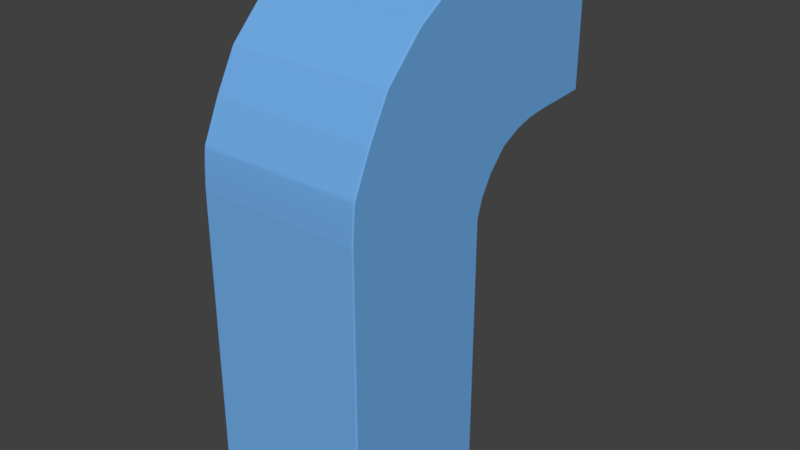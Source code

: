 # Source: lap_mark.blend  (saved by Blender 2.78.0; exported with 4.5.12 LTS)
import bpy
from mathutils import Matrix  # noqa: F401  (used for matrix-valued properties, if any)

bpy.ops.wm.read_factory_settings(use_empty=True)
scene = bpy.context.scene
scene.name = 'Scene'

# ---- collections
col_collection_1 = bpy.data.collections.new('Collection 1'); scene.collection.children.link(col_collection_1)

# ---- materials (node trees are filled in below, after node groups)
mat_material_001 = bpy.data.materials.new('Material.001')
mat_material_001.alpha_threshold = 0.0
mat_material_001.use_transparent_shadow = False
mat_material_001.diffuse_color = (0.1634, 0.416, 0.8, 1.0)
mat_material_001.roughness = 0.5

# ---- material node trees

# ---- world
world_world = bpy.data.worlds.new('World'); scene.world = world_world
world_world.color = (0.05088, 0.05088, 0.05088)
world_world.use_sun_shadow = False
world_world.sun_shadow_jitter_overblur = 0.0
world_world.cycles.sampling_method = 'MANUAL'

# ---- meshes
me_cube_001 = bpy.data.meshes.new('Cube.001')
me_cube_001.from_pydata([(-1.29, -1.0, -1.083), (-1.29, 0.9607, 6.238), (-1.29, 1.273, -1.083), (-1.29, 3.374, 6.238), (1.05, -1.0, -1.083), (1.05, 0.9607, 6.238), (1.05, 1.273, -1.083), (1.05, 3.374, 6.238), (-1.29, -1.0, 3.007), (-1.29, 1.273, 3.007), (1.05, 1.273, 3.007), (1.05, -1.0, 3.007), (-1.29, -0.952, 4.079), (-1.29, 3.374, 4.079), (1.05, 3.374, 4.079), (1.05, -0.952, 4.079), (-1.29, 1.516, 3.532), (1.05, 1.516, 3.532), (1.05, -1.0, 3.532), (-1.29, -1.0, 3.532), (-1.29, -0.9828, 3.806), (-1.29, 1.771, 3.806), (1.05, 1.771, 3.806), (1.05, -0.9828, 3.806), (-1.29, -0.9713, 3.943), (-1.29, 2.056, 3.943), (1.05, 2.056, 3.943), (1.05, -0.9713, 3.943), (-1.29, -0.9636, 4.011), (-1.29, 2.302, 4.011), (1.05, 2.302, 4.011), (1.05, -0.9636, 4.011), (-1.29, -0.9597, 4.045), (-1.29, 2.611, 4.045), (1.05, 2.611, 4.045), (1.05, -0.9597, 4.045), (-1.29, 1.358, 3.27), (1.05, 1.358, 3.27), (1.05, -1.0, 3.27), (-1.29, -1.0, 3.27), (-1.29, -0.4126, 5.159), (-1.29, 3.374, 5.159), (1.05, 3.374, 5.159), (1.05, -0.4126, 5.159), (-1.29, 0.1251, 5.699), (-1.29, 3.374, 5.699), (1.05, 3.374, 5.699), (1.05, 0.1251, 5.699), (-1.29, 3.374, 4.619), (1.05, 3.374, 4.619), (1.05, -0.7063, 4.619), (-1.29, -0.7063, 4.619)], [], [(44, 1, 3, 45), (45, 3, 7, 46), (46, 7, 5, 47), (47, 5, 1, 44), (2, 6, 4, 0), (7, 3, 1, 5), (4, 11, 8, 0), (6, 10, 11, 4), (2, 9, 10, 6), (0, 8, 9, 2), (35, 15, 12, 32), (34, 14, 15, 35), (33, 13, 14, 34), (32, 12, 13, 33), (39, 19, 16, 36), (36, 16, 17, 37), (37, 17, 18, 38), (38, 18, 19, 39), (19, 20, 21, 16), (16, 21, 22, 17), (17, 22, 23, 18), (18, 23, 20, 19), (20, 24, 25, 21), (21, 25, 26, 22), (22, 26, 27, 23), (23, 27, 24, 20), (24, 28, 29, 25), (25, 29, 30, 26), (26, 30, 31, 27), (27, 31, 28, 24), (28, 32, 33, 29), (29, 33, 34, 30), (30, 34, 35, 31), (31, 35, 32, 28), (11, 38, 39, 8), (10, 37, 38, 11), (9, 36, 37, 10), (8, 39, 36, 9), (50, 43, 40, 51), (49, 42, 43, 50), (48, 41, 42, 49), (51, 40, 41, 48), (43, 47, 44, 40), (42, 46, 47, 43), (41, 45, 46, 42), (40, 44, 45, 41), (12, 51, 48, 13), (13, 48, 49, 14), (14, 49, 50, 15), (15, 50, 51, 12)])
me_cube_001.materials.append(mat_material_001)
me_cube_001.use_remesh_preserve_volume = False
me_cube_001.use_remesh_preserve_attributes = False
me_cube_001.use_mirror_vertex_groups = False
me_cube_001.update()

# ---- objects
ob_cube = bpy.data.objects.new('Cube', me_cube_001)

# ---- transforms, parenting, visibility, modifiers, constraints
ob_cube.location = (-5.301e-16, -0.7577, 1.114)
ob_cube.lineart.crease_threshold = 0.0
_m = ob_cube.modifiers.new('Bevel', 'BEVEL')
_m.segments = 3
_m.limit_method = 'NONE'
_m.spread = 0.0

# ---- collection membership
col_collection_1.objects.link(ob_cube)

# ---- scene / render settings (as saved in the file)
scene.frame_start = 1; scene.frame_end = 250; scene.frame_set(1)
scene.render.engine = 'BLENDER_EEVEE_NEXT'
scene.render.resolution_percentage = 50
scene.render.dither_intensity = 0.0
scene.cycles.use_denoising = False
scene.cycles.samples = 128
scene.cycles.sampling_pattern = 'TABULATED_SOBOL'
scene.cycles.light_sampling_threshold = 0.0
scene.cycles.use_adaptive_sampling = False
scene.cycles.use_light_tree = False
scene.cycles.blur_glossy = 0.0
scene.cycles.sample_clamp_indirect = 0.0
scene.view_settings.view_transform = 'Standard'
bpy.context.view_layer.update()

# ---- added for rendering (the .blend has no active camera and no usable light): camera, sun
cam_auto = bpy.data.cameras.new('AutoCamera')
cam_auto.lens = 50.0
cam_auto.sensor_width = 36.0
cam_auto.clip_end = 1000.0
ob_auto_camera = bpy.data.objects.new('AutoCamera', cam_auto)
scene.collection.objects.link(ob_auto_camera)
ob_auto_camera.location = (8.0623, -9.38914, 10.2381)
ob_auto_camera.rotation_euler = (1.09748, -7.21219e-08, 0.694738)
scene.camera = ob_auto_camera
light_auto_sun = bpy.data.lights.new('AutoSun', 'SUN')
light_auto_sun.energy = 3.0
light_auto_sun.angle = 0.0523599
ob_auto_sun = bpy.data.objects.new('AutoSun', light_auto_sun)
scene.collection.objects.link(ob_auto_sun)
ob_auto_sun.rotation_euler = (0.872665, 0.174533, 0.523599)
bpy.context.view_layer.update()
